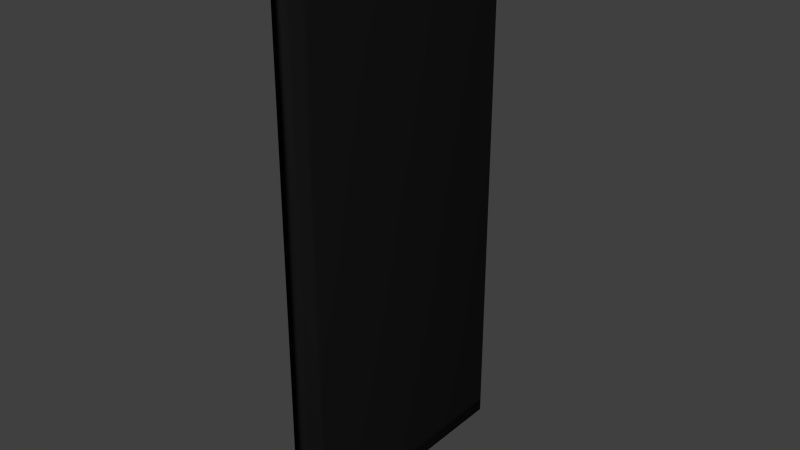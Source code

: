 # Source: nexus5.blend  (saved by Blender 2.70.0; exported with 4.5.12 LTS)
import bpy
from mathutils import Matrix  # noqa: F401  (used for matrix-valued properties, if any)

bpy.ops.wm.read_factory_settings(use_empty=True)
scene = bpy.context.scene
scene.name = 'Scene'

# ---- collections
col_collection_1 = bpy.data.collections.new('Collection 1'); scene.collection.children.link(col_collection_1)

# ---- materials (node trees are filled in below, after node groups)
mat_material = bpy.data.materials.new('Material')
mat_material.alpha_threshold = 0.0
mat_material.use_transparent_shadow = False
mat_material.diffuse_color = (0.0, 0.0, 0.0, 1.0)
mat_material.roughness = 0.5
mat_material.line_color = (0.0, 0.0, 0.0, 1.0)
mat_material_001 = bpy.data.materials.new('Material.001')
mat_material_001.alpha_threshold = 0.0
mat_material_001.use_transparent_shadow = False
mat_material_001.diffuse_color = (0.00436, 0.00436, 0.00436, 1.0)
mat_material_001.roughness = 0.5
mat_material_001.specular_intensity = 0.68
mat_material_001.line_color = (0.0, 0.0, 0.0, 1.0)
mat_material_002 = bpy.data.materials.new('Material.002')
mat_material_002.alpha_threshold = 0.0
mat_material_002.use_transparent_shadow = False
mat_material_002.diffuse_color = (0.008076, 0.008076, 0.008076, 1.0)
mat_material_002.roughness = 0.5
mat_material_002.specular_intensity = 0.02
mat_material_002.line_color = (0.0, 0.0, 0.0, 1.0)

# ---- material node trees

# ---- world
world_world = bpy.data.worlds.new('World'); scene.world = world_world
world_world.color = (0.05088, 0.05088, 0.05088)
world_world.use_sun_shadow = False
world_world.sun_shadow_jitter_overblur = 0.0
world_world.cycles.sampling_method = 'MANUAL'
world_world.cycles.sample_map_resolution = 256

# ---- meshes
me_cube = bpy.data.meshes.new('Cube')
me_cube.from_pydata([(-0.3104, 1.0, -1.0), (-0.3104, -1.0, -1.0), (-1.0, -1.0, -1.0), (-1.0, 1.0, -1.0), (-0.3104, 1.0, 1.0), (-0.3104, -1.0, 1.0), (-1.0, -1.0, 1.0), (-1.0, 1.0, 1.0), (-0.1789, 0.9624, -0.9624), (-0.1789, -0.9624, -0.9624), (-0.1789, 0.9624, 0.9624), (-0.1789, -0.9624, 0.9624), (0.08546, 0.9026, -0.9026), (0.08546, -0.9026, -0.9026), (0.08546, 0.9026, 0.9026), (0.08546, -0.9026, 0.9026), (-0.3104, -5.96e-08, -1.0), (-0.3104, 1.0, 0.0), (-0.3104, -1.0, 0.0), (-0.3104, -5.364e-07, 1.0), (-0.1789, 0.0, -0.9624), (-0.1789, 0.9624, 0.0), (-0.1789, -0.9624, 0.0), (-0.1789, -5.364e-07, 0.9624), (-0.2447, 0.9812, 0.9812), (-0.2447, -0.9812, 0.9812), (-0.2447, -0.9812, -0.9812), (-0.2447, 0.9812, -0.9812), (0.08546, -5.96e-08, -0.9026), (0.08546, 0.9026, 0.0), (0.08546, -0.9026, 0.0), (0.08546, -5.364e-07, 0.9026), (-0.0467, 0.9325, 0.9325), (-0.04671, -0.9325, 0.9325), (-0.0467, -0.9325, -0.9325), (-0.0467, 0.9325, -0.9325), (-0.2447, -5.364e-07, 0.9812), (-0.0467, -5.364e-07, 0.9325), (-0.2447, -0.9812, 0.0), (-0.2447, 0.9812, 0.0), (-0.2447, -2.98e-08, -0.9812), (0.08546, -2.98e-07, 0.0), (-0.04671, -0.9325, 0.0), (-0.0467, 0.9325, 0.0), (-0.0467, -2.98e-08, -0.9325), (-1.0, -0.8932, -1.0), (-1.0, 0.8932, -1.0), (-1.0, -1.0, -0.9576), (-1.0, -1.0, 0.9576), (-1.0, 1.0, -0.9576), (-1.0, 1.0, 0.9576), (-1.0, -0.8932, 1.0), (-1.0, 0.8932, 1.0), (-1.0, -0.8301, -0.8298), (-1.0, 0.8301, -0.8298), (-1.0, -0.8301, 0.8952), (-1.0, 0.8301, 0.8952)], [], [(0, 16, 1, 2, 45, 46, 3), (4, 7, 52, 51, 6, 5, 19), (36, 25, 11, 23), (1, 18, 5, 6, 48, 47, 2), (56, 52, 7, 50), (4, 17, 0, 3, 49, 50, 7), (37, 33, 15, 31), (38, 26, 9, 22), (39, 24, 10, 21), (40, 27, 8, 20), (41, 31, 15, 30), (42, 34, 13, 30), (43, 32, 14, 29), (44, 35, 12, 28), (24, 36, 23, 10), (4, 19, 36, 24), (19, 5, 25, 36), (32, 37, 31, 14), (10, 23, 37, 32), (23, 11, 33, 37), (25, 38, 22, 11), (5, 18, 38, 25), (18, 1, 26, 38), (27, 39, 21, 8), (0, 17, 39, 27), (17, 4, 24, 39), (26, 40, 20, 9), (1, 16, 40, 26), (16, 0, 27, 40), (28, 41, 30, 13), (12, 29, 41, 28), (29, 14, 31, 41), (33, 42, 30, 15), (11, 22, 42, 33), (22, 9, 34, 42), (35, 43, 29, 12), (8, 21, 43, 35), (21, 10, 32, 43), (34, 44, 28, 13), (9, 20, 44, 34), (20, 8, 35, 44), (46, 54, 49, 3), (54, 56, 50, 49), (2, 47, 53, 45), (45, 53, 54, 46), (47, 48, 55, 53), (53, 55, 56, 54), (48, 6, 51, 55), (55, 51, 52, 56)])
me_cube.polygons.foreach_set('use_smooth', [1, 1, 1, 1, 0, 1, 1, 1, 1, 1, 1, 1, 1, 1, 1, 1, 1, 1, 1, 1, 1, 1, 1, 1, 1, 1, 1, 1, 1, 1, 1, 1, 1, 1, 1, 1, 1, 1, 1, 1, 1, 0, 0, 0, 0, 0, 0, 0, 0])
me_cube.polygons.foreach_set('material_index', [2, 2, 2, 2, 0, 2, 2, 2, 2, 2, 2, 2, 2, 2, 2, 2, 2, 2, 2, 2, 2, 2, 2, 2, 2, 2, 2, 2, 2, 2, 2, 2, 2, 2, 2, 2, 2, 2, 2, 2, 2, 0, 0, 0, 0, 0, 1, 0, 0])
me_cube.materials.append(mat_material)
me_cube.materials.append(mat_material_001)
me_cube.materials.append(mat_material_002)
me_cube.use_remesh_preserve_volume = False
me_cube.use_remesh_preserve_attributes = False
me_cube.use_mirror_vertex_groups = False
me_cube.update()

# ---- objects
ob_cube = bpy.data.objects.new('Cube', me_cube)

# ---- transforms, parenting, visibility, modifiers, constraints
ob_cube.location = (0.0, 0.0, 0.0)
ob_cube.scale = (0.1964, 1.179, 2.46)
ob_cube.lock_rotations_4d = False
ob_cube.empty_display_type = 'ARROWS'
ob_cube.lineart.crease_threshold = 0.0

# ---- collection membership
col_collection_1.objects.link(ob_cube)

# ---- scene / render settings (as saved in the file)
scene.frame_start = 1; scene.frame_end = 250; scene.frame_set(1)
scene.render.engine = 'BLENDER_EEVEE_NEXT'
scene.render.resolution_percentage = 50
scene.render.dither_intensity = 0.0
scene.cycles.use_denoising = False
scene.cycles.samples = 10
scene.cycles.sampling_pattern = 'TABULATED_SOBOL'
scene.cycles.light_sampling_threshold = 0.0
scene.cycles.use_adaptive_sampling = False
scene.cycles.use_light_tree = False
scene.cycles.blur_glossy = 0.0
scene.cycles.volume_bounces = 1
scene.cycles.pixel_filter_type = 'GAUSSIAN'
scene.cycles.sample_clamp_indirect = 0.0
scene.view_settings.view_transform = 'Standard'
bpy.context.view_layer.update()

# ---- added for rendering (the .blend has no active camera and no usable light): camera, sun
cam_auto = bpy.data.cameras.new('AutoCamera')
cam_auto.lens = 50.0
cam_auto.sensor_width = 36.0
cam_auto.clip_end = 1000.0
ob_auto_camera = bpy.data.objects.new('AutoCamera', cam_auto)
scene.collection.objects.link(ob_auto_camera)
ob_auto_camera.location = (4.96258, -6.06285, 4.0419)
ob_auto_camera.rotation_euler = (1.09748, -7.21219e-08, 0.694738)
scene.camera = ob_auto_camera
light_auto_sun = bpy.data.lights.new('AutoSun', 'SUN')
light_auto_sun.energy = 3.0
light_auto_sun.angle = 0.0523599
ob_auto_sun = bpy.data.objects.new('AutoSun', light_auto_sun)
scene.collection.objects.link(ob_auto_sun)
ob_auto_sun.rotation_euler = (0.872665, 0.174533, 0.523599)
bpy.context.view_layer.update()
